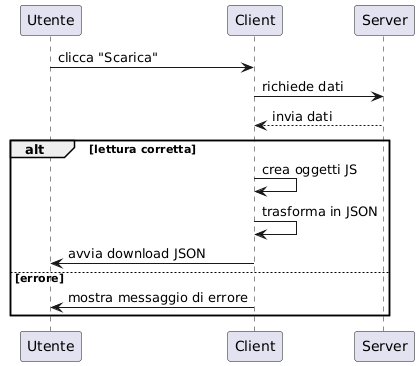

The diagram above was rendered by PlantUML. Its source (embedded in the PNG):
@startuml
participant Utente
participant Client
participant Server

Utente -> Client : clicca "Scarica"
Client -> Server : richiede dati
Server --> Client : invia dati

alt lettura corretta
    Client -> Client : crea oggetti JS
    Client -> Client : trasforma in JSON
    Client -> Utente : avvia download JSON
else errore
    Client -> Utente : mostra messaggio di errore
end
@enduml